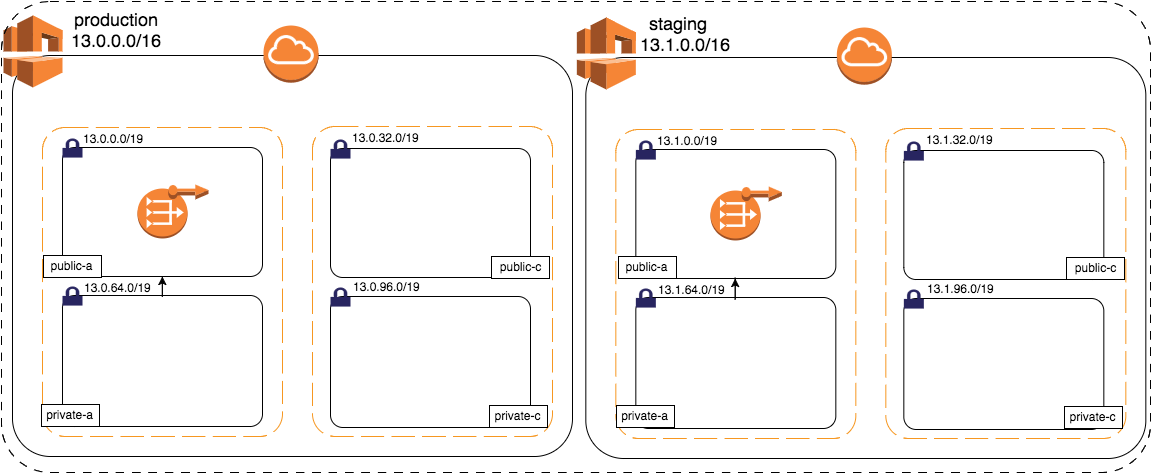

The diagram above was exported from draw.io. Its source (the exported page's mxGraphModel, read from the mxfile embedded in the PNG):
<mxGraphModel dx="1161" dy="539" grid="1" gridSize="10" guides="1" tooltips="1" connect="1" arrows="1" fold="1" page="1" pageScale="1" pageWidth="1169" pageHeight="1652" background="#ffffff" math="0" shadow="0">
  <root>
    <mxCell id="0" />
    <mxCell id="1" parent="0" />
    <mxCell id="2" value="" style="dashed=0;html=1;shape=mxgraph.aws.groups.rrect;fillColor=none;strokeColor=#000000;gradientColor=none;" vertex="1" parent="1">
      <mxGeometry x="22" y="113" width="560" height="401" as="geometry" />
    </mxCell>
    <mxCell id="4" value="" style="dashed=0;html=1;shape=mxgraph.aws.groups.availability_zone;strokeColor=#f69721;fillColor=none;gradientColor=none;" vertex="1" parent="1">
      <mxGeometry x="52" y="185" width="240" height="309" as="geometry" />
    </mxCell>
    <mxCell id="5" value="" style="dashed=0;html=1;shape=mxgraph.aws.groups.availability_zone;strokeColor=#f69721;fillColor=none;gradientColor=none;" vertex="1" parent="1">
      <mxGeometry x="322" y="184" width="240" height="310" as="geometry" />
    </mxCell>
    <mxCell id="14" value="" style="dashed=0;html=1;shape=mxgraph.aws.groups.rrect;fillColor=none;strokeColor=#000000;gradientColor=none;" vertex="1" parent="1">
      <mxGeometry x="72" y="205" width="200" height="129" as="geometry" />
    </mxCell>
    <mxCell id="15" value="" style="dashed=0;html=1;shape=mxgraph.aws.groups.vpc_subnet_icon;strokeColor=none;fillColor=#282560;gradientColor=none;" vertex="1" parent="1">
      <mxGeometry x="72" y="196" width="20" height="19" as="geometry" />
    </mxCell>
    <mxCell id="16" style="edgeStyle=orthogonalEdgeStyle;rounded=0;html=1;exitX=0.5;exitY=1;exitPerimeter=0;jettySize=auto;orthogonalLoop=1;" edge="1" parent="1" source="14" target="14">
      <mxGeometry relative="1" as="geometry" />
    </mxCell>
    <mxCell id="18" value="" style="dashed=0;html=1;shape=mxgraph.aws.groups.rrect;fillColor=none;strokeColor=#000000;gradientColor=none;" vertex="1" parent="1">
      <mxGeometry x="72" y="353" width="200" height="131" as="geometry" />
    </mxCell>
    <mxCell id="19" value="" style="dashed=0;html=1;shape=mxgraph.aws.groups.vpc_subnet_icon;strokeColor=none;fillColor=#282560;gradientColor=none;" vertex="1" parent="1">
      <mxGeometry x="72" y="344" width="20" height="19" as="geometry" />
    </mxCell>
    <mxCell id="20" value="" style="dashed=0;html=1;shape=mxgraph.aws.groups.rrect;fillColor=none;strokeColor=#000000;gradientColor=none;" vertex="1" parent="1">
      <mxGeometry x="340" y="206" width="200" height="129" as="geometry" />
    </mxCell>
    <mxCell id="21" value="" style="dashed=0;html=1;shape=mxgraph.aws.groups.vpc_subnet_icon;strokeColor=none;fillColor=#282560;gradientColor=none;" vertex="1" parent="1">
      <mxGeometry x="340" y="197" width="20" height="19" as="geometry" />
    </mxCell>
    <mxCell id="22" value="" style="dashed=0;html=1;shape=mxgraph.aws.groups.rrect;fillColor=none;strokeColor=#000000;gradientColor=none;" vertex="1" parent="1">
      <mxGeometry x="340" y="354" width="200" height="131" as="geometry" />
    </mxCell>
    <mxCell id="23" value="" style="dashed=0;html=1;shape=mxgraph.aws.groups.vpc_subnet_icon;strokeColor=none;fillColor=#282560;gradientColor=none;" vertex="1" parent="1">
      <mxGeometry x="340" y="345" width="20" height="19" as="geometry" />
    </mxCell>
    <mxCell id="48" value="" style="dashed=0;html=1;shape=mxgraph.aws2.compute_and_networking.vpc;strokeColor=none;" vertex="1" parent="1">
      <mxGeometry x="13" y="73" width="59" height="72" as="geometry" />
    </mxCell>
    <mxCell id="49" value="" style="dashed=0;html=1;shape=mxgraph.aws2.compute_and_networking.vpc_internet_gateway;strokeColor=none;" vertex="1" parent="1">
      <mxGeometry x="273" y="83" width="55" height="57" as="geometry" />
    </mxCell>
    <mxCell id="50" value="" style="dashed=0;html=1;shape=mxgraph.aws2.networking.vpcnat_gateway;strokeColor=none;" vertex="1" parent="1">
      <mxGeometry x="147" y="246" width="50" height="50" as="geometry" />
    </mxCell>
    <mxCell id="51" value="" style="dashed=0;html=1;shape=mxgraph.aws2.compute_and_networking.ec2_elastic_ip;strokeColor=none;" vertex="1" parent="1">
      <mxGeometry x="178" y="242" width="40" height="15" as="geometry" />
    </mxCell>
    <mxCell id="54" value="" style="dashed=0;html=1;shape=mxgraph.aws.groups.rrect;fillColor=none;strokeColor=#000000;gradientColor=none;" vertex="1" parent="1">
      <mxGeometry x="595.3333333333334" y="115" width="560" height="401" as="geometry" />
    </mxCell>
    <mxCell id="55" value="" style="dashed=0;html=1;shape=mxgraph.aws.groups.availability_zone;strokeColor=#f69721;fillColor=none;gradientColor=none;" vertex="1" parent="1">
      <mxGeometry x="625.3333333333334" y="187" width="240" height="309" as="geometry" />
    </mxCell>
    <mxCell id="56" value="" style="dashed=0;html=1;shape=mxgraph.aws.groups.availability_zone;strokeColor=#f69721;fillColor=none;gradientColor=none;" vertex="1" parent="1">
      <mxGeometry x="895.3333333333334" y="186" width="240" height="310" as="geometry" />
    </mxCell>
    <mxCell id="57" value="" style="dashed=0;html=1;shape=mxgraph.aws.groups.rrect;fillColor=none;strokeColor=#000000;gradientColor=none;" vertex="1" parent="1">
      <mxGeometry x="645.3333333333334" y="207" width="200" height="129" as="geometry" />
    </mxCell>
    <mxCell id="58" value="" style="dashed=0;html=1;shape=mxgraph.aws.groups.vpc_subnet_icon;strokeColor=none;fillColor=#282560;gradientColor=none;" vertex="1" parent="1">
      <mxGeometry x="645.3333333333334" y="198" width="20" height="19" as="geometry" />
    </mxCell>
    <mxCell id="59" style="edgeStyle=orthogonalEdgeStyle;rounded=0;html=1;exitX=0.5;exitY=1;exitPerimeter=0;jettySize=auto;orthogonalLoop=1;" edge="1" source="57" target="57" parent="1">
      <mxGeometry x="744.6666666666669" y="336" as="geometry" />
    </mxCell>
    <mxCell id="60" value="" style="dashed=0;html=1;shape=mxgraph.aws.groups.rrect;fillColor=none;strokeColor=#000000;gradientColor=none;" vertex="1" parent="1">
      <mxGeometry x="645.3333333333334" y="355" width="200" height="131" as="geometry" />
    </mxCell>
    <mxCell id="61" value="" style="dashed=0;html=1;shape=mxgraph.aws.groups.vpc_subnet_icon;strokeColor=none;fillColor=#282560;gradientColor=none;" vertex="1" parent="1">
      <mxGeometry x="645.3333333333334" y="346" width="20" height="19" as="geometry" />
    </mxCell>
    <mxCell id="62" value="" style="dashed=0;html=1;shape=mxgraph.aws.groups.rrect;fillColor=none;strokeColor=#000000;gradientColor=none;" vertex="1" parent="1">
      <mxGeometry x="913.3333333333334" y="208" width="200" height="129" as="geometry" />
    </mxCell>
    <mxCell id="63" value="" style="dashed=0;html=1;shape=mxgraph.aws.groups.vpc_subnet_icon;strokeColor=none;fillColor=#282560;gradientColor=none;" vertex="1" parent="1">
      <mxGeometry x="913.3333333333334" y="199" width="20" height="19" as="geometry" />
    </mxCell>
    <mxCell id="64" value="" style="dashed=0;html=1;shape=mxgraph.aws.groups.rrect;fillColor=none;strokeColor=#000000;gradientColor=none;" vertex="1" parent="1">
      <mxGeometry x="913.3333333333334" y="356" width="200" height="131" as="geometry" />
    </mxCell>
    <mxCell id="65" value="" style="dashed=0;html=1;shape=mxgraph.aws.groups.vpc_subnet_icon;strokeColor=none;fillColor=#282560;gradientColor=none;" vertex="1" parent="1">
      <mxGeometry x="913.3333333333334" y="347" width="20" height="19" as="geometry" />
    </mxCell>
    <mxCell id="66" value="" style="dashed=0;html=1;shape=mxgraph.aws2.compute_and_networking.vpc;strokeColor=none;" vertex="1" parent="1">
      <mxGeometry x="586.3333333333334" y="75" width="59" height="72" as="geometry" />
    </mxCell>
    <mxCell id="67" value="" style="dashed=0;html=1;shape=mxgraph.aws2.compute_and_networking.vpc_internet_gateway;strokeColor=none;" vertex="1" parent="1">
      <mxGeometry x="846.3333333333334" y="85" width="55" height="57" as="geometry" />
    </mxCell>
    <mxCell id="68" value="" style="dashed=0;html=1;shape=mxgraph.aws2.networking.vpcnat_gateway;strokeColor=none;" vertex="1" parent="1">
      <mxGeometry x="720.3333333333334" y="248" width="50" height="50" as="geometry" />
    </mxCell>
    <mxCell id="69" value="" style="dashed=0;html=1;shape=mxgraph.aws2.compute_and_networking.ec2_elastic_ip;strokeColor=none;" vertex="1" parent="1">
      <mxGeometry x="751.3333333333334" y="244" width="40" height="15" as="geometry" />
    </mxCell>
    <mxCell id="70" value="&lt;font style=&quot;font-size: 18px&quot;&gt;production&lt;/font&gt;" style="text;html=1;resizable=0;points=[];autosize=1;align=left;verticalAlign=top;spacingTop=-4;" vertex="1" parent="1">
      <mxGeometry x="82" y="64" width="100" height="20" as="geometry" />
    </mxCell>
    <mxCell id="71" value="&lt;font style=&quot;font-size: 18px&quot;&gt;staging&lt;/font&gt;" style="text;html=1;resizable=0;points=[];autosize=1;align=left;verticalAlign=top;spacingTop=-4;" vertex="1" parent="1">
      <mxGeometry x="657" y="68" width="70" height="20" as="geometry" />
    </mxCell>
    <mxCell id="73" value="&lt;font style=&quot;font-size: 18px&quot;&gt;13.0.0.0/16&lt;/font&gt;" style="text;html=1;resizable=0;points=[];autosize=1;align=left;verticalAlign=top;spacingTop=-4;" vertex="1" parent="1">
      <mxGeometry x="79" y="85" width="110" height="20" as="geometry" />
    </mxCell>
    <mxCell id="74" value="&lt;font style=&quot;font-size: 18px&quot;&gt;13.1.0.0/16&lt;/font&gt;" style="text;html=1;resizable=0;points=[];autosize=1;align=left;verticalAlign=top;spacingTop=-4;" vertex="1" parent="1">
      <mxGeometry x="648" y="89" width="110" height="20" as="geometry" />
    </mxCell>
    <mxCell id="76" value="&lt;font style=&quot;font-size: 12px&quot;&gt;13.0.0.0/19&lt;/font&gt;" style="text;html=1;resizable=0;points=[];autosize=1;align=left;verticalAlign=top;spacingTop=-4;" vertex="1" parent="1">
      <mxGeometry x="91" y="187" width="80" height="20" as="geometry" />
    </mxCell>
    <mxCell id="77" value="&lt;font style=&quot;font-size: 12px&quot;&gt;13.0.32.0/19&lt;/font&gt;" style="text;html=1;resizable=0;points=[];autosize=1;align=left;verticalAlign=top;spacingTop=-4;" vertex="1" parent="1">
      <mxGeometry x="360" y="186" width="80" height="20" as="geometry" />
    </mxCell>
    <mxCell id="78" value="&lt;font style=&quot;font-size: 12px&quot;&gt;13.0.64.0/19&lt;/font&gt;" style="text;html=1;resizable=0;points=[];autosize=1;align=left;verticalAlign=top;spacingTop=-4;" vertex="1" parent="1">
      <mxGeometry x="92" y="336" width="80" height="20" as="geometry" />
    </mxCell>
    <mxCell id="79" value="&lt;font style=&quot;font-size: 12px&quot;&gt;13.0.96.0/19&lt;/font&gt;" style="text;html=1;resizable=0;points=[];autosize=1;align=left;verticalAlign=top;spacingTop=-4;" vertex="1" parent="1">
      <mxGeometry x="361" y="335" width="80" height="20" as="geometry" />
    </mxCell>
    <mxCell id="80" value="&lt;font style=&quot;font-size: 12px&quot;&gt;13.1.0.0/19&lt;/font&gt;" style="text;html=1;resizable=0;points=[];autosize=1;align=left;verticalAlign=top;spacingTop=-4;" vertex="1" parent="1">
      <mxGeometry x="665" y="189" width="80" height="20" as="geometry" />
    </mxCell>
    <mxCell id="81" value="&lt;font style=&quot;font-size: 12px&quot;&gt;13.1.32.0/19&lt;/font&gt;" style="text;html=1;resizable=0;points=[];autosize=1;align=left;verticalAlign=top;spacingTop=-4;" vertex="1" parent="1">
      <mxGeometry x="934" y="188" width="80" height="20" as="geometry" />
    </mxCell>
    <mxCell id="82" value="&lt;font style=&quot;font-size: 12px&quot;&gt;13.1.64.0/19&lt;/font&gt;" style="text;html=1;resizable=0;points=[];autosize=1;align=left;verticalAlign=top;spacingTop=-4;" vertex="1" parent="1">
      <mxGeometry x="666" y="338" width="80" height="20" as="geometry" />
    </mxCell>
    <mxCell id="83" value="&lt;font style=&quot;font-size: 12px&quot;&gt;13.1.96.0/19&lt;/font&gt;" style="text;html=1;resizable=0;points=[];autosize=1;align=left;verticalAlign=top;spacingTop=-4;" vertex="1" parent="1">
      <mxGeometry x="935" y="337" width="80" height="20" as="geometry" />
    </mxCell>
    <mxCell id="84" value="public-a" style="whiteSpace=wrap;html=1;" vertex="1" parent="1">
      <mxGeometry x="53" y="313" width="58" height="22" as="geometry" />
    </mxCell>
    <mxCell id="85" value="public-c" style="whiteSpace=wrap;html=1;" vertex="1" parent="1">
      <mxGeometry x="501" y="314" width="58" height="22" as="geometry" />
    </mxCell>
    <mxCell id="86" value="private-a" style="whiteSpace=wrap;html=1;" vertex="1" parent="1">
      <mxGeometry x="51" y="462" width="58" height="22" as="geometry" />
    </mxCell>
    <mxCell id="87" value="private-c" style="whiteSpace=wrap;html=1;" vertex="1" parent="1">
      <mxGeometry x="499" y="463" width="58" height="22" as="geometry" />
    </mxCell>
    <mxCell id="88" value="public-a" style="whiteSpace=wrap;html=1;" vertex="1" parent="1">
      <mxGeometry x="628" y="314" width="58" height="22" as="geometry" />
    </mxCell>
    <mxCell id="89" value="public-c" style="whiteSpace=wrap;html=1;" vertex="1" parent="1">
      <mxGeometry x="1076" y="315" width="58" height="22" as="geometry" />
    </mxCell>
    <mxCell id="90" value="private-a" style="whiteSpace=wrap;html=1;" vertex="1" parent="1">
      <mxGeometry x="626" y="463" width="58" height="22" as="geometry" />
    </mxCell>
    <mxCell id="91" value="private-c" style="whiteSpace=wrap;html=1;" vertex="1" parent="1">
      <mxGeometry x="1074" y="464" width="58" height="22" as="geometry" />
    </mxCell>
    <mxCell id="94" value="" style="dashed=0;html=1;shape=mxgraph.aws.groups.region;strokeColor=#000000;fillColor=none;gradientColor=none;" vertex="1" parent="1">
      <mxGeometry x="11" y="59" width="1149" height="471" as="geometry" />
    </mxCell>
  </root>
</mxGraphModel>